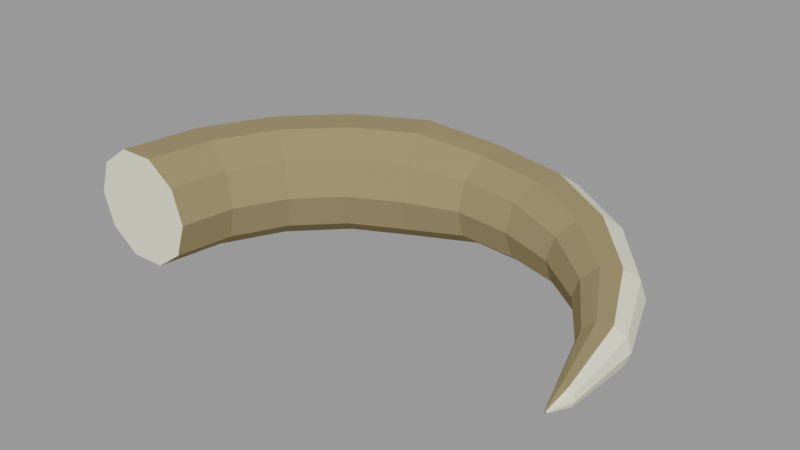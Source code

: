 # Source: GGJ20WPNS.blend  (saved by Blender 2.81.16; exported with 4.5.12 LTS)
import bpy
from mathutils import Matrix  # noqa: F401  (used for matrix-valued properties, if any)

bpy.ops.wm.read_factory_settings(use_empty=True)
scene = bpy.context.scene
scene.name = 'Narco_weapon'

# ---- materials (node trees are filled in below, after node groups)
mat_hueso = bpy.data.materials.new('hueso')
mat_hueso.use_transparent_shadow = False
mat_hueso.diffuse_color = (0.8007, 0.8007, 0.6281, 1.0)
mat_hueso.roughness = 1.0
mat_hueso.specular_intensity = 1.0
mat_hueso_2 = bpy.data.materials.new('hueso 2')
mat_hueso_2.use_transparent_shadow = False
mat_hueso_2.diffuse_color = (0.2957, 0.2268, 0.1173, 1.0)
mat_hueso3 = bpy.data.materials.new('hueso3')
mat_hueso3.use_transparent_shadow = False
mat_hueso3.diffuse_color = (0.4109, 0.2036, 0.08785, 1.0)

# ---- material node trees

# ---- meshes
me_torus = bpy.data.meshes.new('Torus')
me_torus.from_pydata([(1.04, 0.0, -1.252e-09), (1.032, 0.0, 0.02345), (1.012, 0.0, 0.03795), (0.9877, 0.0, 0.03795), (0.9677, 0.0, 0.02345), (0.9601, 0.0, -1.252e-09), (0.9677, 0.0, -0.02345), (0.9877, 0.0, -0.03795), (1.012, 0.0, -0.03795), (1.032, 0.0, -0.02345), (1.039, 0.3376, -2.637e-10), (1.022, 0.3322, 0.05444), (0.9783, 0.3179, 0.08809), (0.9238, 0.3002, 0.08809), (0.8798, 0.2859, 0.05444), (0.863, 0.2804, -2.637e-10), (0.8798, 0.2859, -0.05444), (0.9238, 0.3002, -0.08809), (0.9783, 0.3179, -0.08809), (1.022, 0.3322, -0.05444), (0.9132, 0.6635, -2.634e-10), (0.8933, 0.649, 0.07573), (0.8412, 0.6112, 0.1225), (0.7768, 0.5644, 0.1225), (0.7247, 0.5265, 0.07573), (0.7048, 0.5121, -2.634e-10), (0.7247, 0.5265, -0.07573), (0.7768, 0.5644, -0.1225), (0.8412, 0.6112, -0.1225), (0.8933, 0.649, -0.07573), (0.6842, 0.9417, 3.684e-10), (0.6658, 0.9164, 0.09642), (0.6176, 0.85, 0.156), (0.558, 0.768, 0.156), (0.5098, 0.7016, 0.09642), (0.4914, 0.6763, 3.684e-10), (0.5098, 0.7016, -0.09642), (0.558, 0.768, -0.156), (0.6176, 0.85, -0.156), (0.6658, 0.9164, -0.09642), (0.37, 1.139, -3.141e-10), (0.3583, 1.103, 0.116), (0.3279, 1.009, 0.1876), (0.2902, 0.8931, 0.1876), (0.2597, 0.7992, 0.116), (0.248, 0.7634, -3.141e-10), (0.2597, 0.7992, -0.116), (0.2902, 0.8931, -0.1876), (0.3279, 1.009, -0.1876), (0.3583, 1.103, -0.116), (9.134e-08, 1.21, -4.637e-10), (8.832e-08, 1.17, 0.1234), (8.039e-08, 1.065, 0.1996), (7.06e-08, 0.9351, 0.1996), (6.268e-08, 0.8302, 0.1234), (5.965e-08, 0.7901, -4.637e-10), (6.268e-08, 0.8302, -0.1234), (7.06e-08, 0.9351, -0.1996), (8.039e-08, 1.065, -0.1996), (8.832e-08, 1.17, -0.1234), (-0.3863, 1.189, 0.0), (-0.3715, 1.143, 0.1469), (-0.3329, 1.025, 0.2378), (-0.2851, 0.8776, 0.2378), (-0.2465, 0.7587, 0.1469), (-0.2318, 0.7133, 3.062e-17), (-0.2465, 0.7587, -0.1469), (-0.2851, 0.8776, -0.2378), (-0.3329, 1.025, -0.2378), (-0.3715, 1.143, -0.1469), (-0.7347, 1.011, 0.0), (-0.7067, 0.9726, 0.1469), (-0.6332, 0.8715, 0.2378), (-0.5424, 0.7465, 0.2378), (-0.4689, 0.6454, 0.1469), (-0.4408, 0.6068, 3.062e-17), (-0.4689, 0.6454, -0.1469), (-0.5424, 0.7465, -0.2378), (-0.6332, 0.8715, -0.2378), (-0.7067, 0.9726, -0.1469), (-1.011, 0.7347, 0.0), (-0.9726, 0.7067, 0.1469), (-0.8715, 0.6332, 0.2378), (-0.7465, 0.5424, 0.2378), (-0.6454, 0.4689, 0.1469), (-0.6068, 0.4408, 3.062e-17), (-0.6454, 0.4689, -0.1469), (-0.7465, 0.5424, -0.2378), (-0.8715, 0.6332, -0.2378), (-0.9726, 0.7067, -0.1469), (-1.189, 0.3863, 0.0), (-1.143, 0.3715, 0.1469), (-1.025, 0.3329, 0.2378), (-0.8776, 0.2851, 0.2378), (-0.7587, 0.2465, 0.1469), (-0.7133, 0.2318, 3.062e-17), (-0.7587, 0.2465, -0.1469), (-0.8776, 0.2851, -0.2378), (-1.025, 0.3329, -0.2378), (-1.143, 0.3715, -0.1469), (-1.25, 1.093e-07, 0.0), (-1.202, 1.051e-07, 0.1469), (-1.077, 9.418e-08, 0.2378), (-0.9227, 8.067e-08, 0.2378), (-0.7977, 6.974e-08, 0.1469), (-0.75, 6.557e-08, 3.062e-17), (-0.7977, 6.974e-08, -0.1469), (-0.9227, 8.067e-08, -0.2378), (-1.077, 9.418e-08, -0.2378), (-1.202, 1.051e-07, -0.1469), (1.005, -0.1031, -1.54e-10), (1.004, -0.1031, 0.002885), (1.002, -0.1031, 0.004668), (0.9985, -0.1031, 0.004668), (0.996, -0.1031, 0.002885), (0.9951, -0.1031, -1.54e-10), (0.996, -0.1031, -0.002885), (0.9985, -0.1031, -0.004668), (1.002, -0.1031, -0.004668), (1.004, -0.1031, -0.002885)], [], [(0, 10, 11, 1), (1, 11, 12, 2), (2, 12, 13, 3), (3, 13, 14, 4), (4, 14, 15, 5), (5, 15, 16, 6), (6, 16, 17, 7), (7, 17, 18, 8), (8, 18, 19, 9), (9, 19, 10, 0), (10, 20, 21, 11), (11, 21, 22, 12), (12, 22, 23, 13), (13, 23, 24, 14), (14, 24, 25, 15), (15, 25, 26, 16), (16, 26, 27, 17), (17, 27, 28, 18), (18, 28, 29, 19), (19, 29, 20, 10), (20, 30, 31, 21), (21, 31, 32, 22), (22, 32, 33, 23), (23, 33, 34, 24), (24, 34, 35, 25), (25, 35, 36, 26), (26, 36, 37, 27), (27, 37, 38, 28), (28, 38, 39, 29), (29, 39, 30, 20), (30, 40, 41, 31), (31, 41, 42, 32), (32, 42, 43, 33), (33, 43, 44, 34), (34, 44, 45, 35), (35, 45, 46, 36), (36, 46, 47, 37), (37, 47, 48, 38), (38, 48, 49, 39), (39, 49, 40, 30), (40, 50, 51, 41), (41, 51, 52, 42), (42, 52, 53, 43), (43, 53, 54, 44), (44, 54, 55, 45), (45, 55, 56, 46), (46, 56, 57, 47), (47, 57, 58, 48), (48, 58, 59, 49), (49, 59, 50, 40), (50, 60, 61, 51), (51, 61, 62, 52), (52, 62, 63, 53), (53, 63, 64, 54), (54, 64, 65, 55), (55, 65, 66, 56), (56, 66, 67, 57), (57, 67, 68, 58), (58, 68, 69, 59), (59, 69, 60, 50), (60, 70, 71, 61), (61, 71, 72, 62), (62, 72, 73, 63), (63, 73, 74, 64), (64, 74, 75, 65), (65, 75, 76, 66), (66, 76, 77, 67), (67, 77, 78, 68), (68, 78, 79, 69), (69, 79, 70, 60), (70, 80, 81, 71), (71, 81, 82, 72), (72, 82, 83, 73), (73, 83, 84, 74), (74, 84, 85, 75), (75, 85, 86, 76), (76, 86, 87, 77), (77, 87, 88, 78), (78, 88, 89, 79), (79, 89, 80, 70), (80, 90, 91, 81), (81, 91, 92, 82), (82, 92, 93, 83), (83, 93, 94, 84), (84, 94, 95, 85), (85, 95, 96, 86), (86, 96, 97, 87), (87, 97, 98, 88), (88, 98, 99, 89), (89, 99, 90, 80), (90, 100, 101, 91), (91, 101, 102, 92), (92, 102, 103, 93), (93, 103, 104, 94), (94, 104, 105, 95), (95, 105, 106, 96), (96, 106, 107, 97), (97, 107, 108, 98), (98, 108, 109, 99), (99, 109, 100, 90), (4, 5, 115, 114), (100, 109, 108, 107, 106, 105, 104, 103, 102, 101), (110, 111, 112, 113, 114, 115, 116, 117, 118, 119), (3, 4, 114, 113), (0, 1, 111, 110), (2, 3, 113, 112), (1, 2, 112, 111), (9, 0, 110, 119), (8, 9, 119, 118), (7, 8, 118, 117), (6, 7, 117, 116), (5, 6, 116, 115)])
me_torus.polygons.foreach_set('material_index', [0, 0, 1, 1, 1, 1, 1, 1, 0, 0, 0, 0, 1, 1, 1, 1, 1, 1, 0, 0, 0, 0, 1, 1, 1, 1, 1, 1, 0, 0, 0, 0, 1, 1, 1, 1, 1, 1, 0, 0, 0, 0, 1, 1, 1, 1, 1, 1, 0, 0, 0, 0, 1, 1, 1, 1, 1, 1, 0, 0, 0, 0, 1, 1, 1, 1, 1, 1, 0, 0, 0, 0, 1, 1, 1, 1, 1, 1, 0, 0, 0, 0, 1, 1, 1, 1, 1, 1, 0, 0, 0, 0, 1, 1, 1, 1, 1, 1, 0, 0, 1, 0, 1, 1, 0, 1, 0, 0, 0, 1, 1, 1])
_uv = me_torus.uv_layers.new(name='UVMap')
_uv.uv.foreach_set('vector', [0.55, 0.6, 0.6, 0.6, 0.6, 0.7, 0.55, 0.7, 0.55, 0.7, 0.6, 0.7, 0.6, 0.8, 0.55, 0.8, 0.55, 0.8, 0.6, 0.8, 0.6, 0.9, 0.55, 0.9, 0.55, 0.9, 0.6, 0.9, 0.6, 1.0, 0.55, 1.0, 0.55, -1.11e-16, 0.6, -1.11e-16, 0.6, 0.1, 0.55, 0.1, 0.55, 0.1, 0.6, 0.1, 0.6, 0.2, 0.55, 0.2, 0.55, 0.2, 0.6, 0.2, 0.6, 0.3, 0.55, 0.3, 0.55, 0.3, 0.6, 0.3, 0.6, 0.4, 0.55, 0.4, 0.55, 0.4, 0.6, 0.4, 0.6, 0.5, 0.55, 0.5, 0.55, 0.5, 0.6, 0.5, 0.6, 0.6, 0.55, 0.6, 0.6, 0.6, 0.65, 0.6, 0.65, 0.7, 0.6, 0.7, 0.6, 0.7, 0.65, 0.7, 0.65, 0.8, 0.6, 0.8, 0.6, 0.8, 0.65, 0.8, 0.65, 0.9, 0.6, 0.9, 0.6, 0.9, 0.65, 0.9, 0.65, 1.0, 0.6, 1.0, 0.6, -1.11e-16, 0.65, -1.11e-16, 0.65, 0.1, 0.6, 0.1, 0.6, 0.1, 0.65, 0.1, 0.65, 0.2, 0.6, 0.2, 0.6, 0.2, 0.65, 0.2, 0.65, 0.3, 0.6, 0.3, 0.6, 0.3, 0.65, 0.3, 0.65, 0.4, 0.6, 0.4, 0.6, 0.4, 0.65, 0.4, 0.65, 0.5, 0.6, 0.5, 0.6, 0.5, 0.65, 0.5, 0.65, 0.6, 0.6, 0.6, 0.65, 0.6, 0.7, 0.6, 0.7, 0.7, 0.65, 0.7, 0.65, 0.7, 0.7, 0.7, 0.7, 0.8, 0.65, 0.8, 0.65, 0.8, 0.7, 0.8, 0.7, 0.9, 0.65, 0.9, 0.65, 0.9, 0.7, 0.9, 0.7, 1.0, 0.65, 1.0, 0.65, -1.11e-16, 0.7, -1.11e-16, 0.7, 0.1, 0.65, 0.1, 0.65, 0.1, 0.7, 0.1, 0.7, 0.2, 0.65, 0.2, 0.65, 0.2, 0.7, 0.2, 0.7, 0.3, 0.65, 0.3, 0.65, 0.3, 0.7, 0.3, 0.7, 0.4, 0.65, 0.4, 0.65, 0.4, 0.7, 0.4, 0.7, 0.5, 0.65, 0.5, 0.65, 0.5, 0.7, 0.5, 0.7, 0.6, 0.65, 0.6, 0.7, 0.6, 0.75, 0.6, 0.75, 0.7, 0.7, 0.7, 0.7, 0.7, 0.75, 0.7, 0.75, 0.8, 0.7, 0.8, 0.7, 0.8, 0.75, 0.8, 0.75, 0.9, 0.7, 0.9, 0.7, 0.9, 0.75, 0.9, 0.75, 1.0, 0.7, 1.0, 0.7, -1.11e-16, 0.75, -1.11e-16, 0.75, 0.1, 0.7, 0.1, 0.7, 0.1, 0.75, 0.1, 0.75, 0.2, 0.7, 0.2, 0.7, 0.2, 0.75, 0.2, 0.75, 0.3, 0.7, 0.3, 0.7, 0.3, 0.75, 0.3, 0.75, 0.4, 0.7, 0.4, 0.7, 0.4, 0.75, 0.4, 0.75, 0.5, 0.7, 0.5, 0.7, 0.5, 0.75, 0.5, 0.75, 0.6, 0.7, 0.6, 0.75, 0.6, 0.8, 0.6, 0.8, 0.7, 0.75, 0.7, 0.75, 0.7, 0.8, 0.7, 0.8, 0.8, 0.75, 0.8, 0.75, 0.8, 0.8, 0.8, 0.8, 0.9, 0.75, 0.9, 0.75, 0.9, 0.8, 0.9, 0.8, 1.0, 0.75, 1.0, 0.75, -1.11e-16, 0.8, -1.11e-16, 0.8, 0.1, 0.75, 0.1, 0.75, 0.1, 0.8, 0.1, 0.8, 0.2, 0.75, 0.2, 0.75, 0.2, 0.8, 0.2, 0.8, 0.3, 0.75, 0.3, 0.75, 0.3, 0.8, 0.3, 0.8, 0.4, 0.75, 0.4, 0.75, 0.4, 0.8, 0.4, 0.8, 0.5, 0.75, 0.5, 0.75, 0.5, 0.8, 0.5, 0.8, 0.6, 0.75, 0.6, 0.8, 0.6, 0.85, 0.6, 0.85, 0.7, 0.8, 0.7, 0.8, 0.7, 0.85, 0.7, 0.85, 0.8, 0.8, 0.8, 0.8, 0.8, 0.85, 0.8, 0.85, 0.9, 0.8, 0.9, 0.8, 0.9, 0.85, 0.9, 0.85, 1.0, 0.8, 1.0, 0.8, -1.11e-16, 0.85, -1.11e-16, 0.85, 0.1, 0.8, 0.1, 0.8, 0.1, 0.85, 0.1, 0.85, 0.2, 0.8, 0.2, 0.8, 0.2, 0.85, 0.2, 0.85, 0.3, 0.8, 0.3, 0.8, 0.3, 0.85, 0.3, 0.85, 0.4, 0.8, 0.4, 0.8, 0.4, 0.85, 0.4, 0.85, 0.5, 0.8, 0.5, 0.8, 0.5, 0.85, 0.5, 0.85, 0.6, 0.8, 0.6, 0.85, 0.6, 0.9, 0.6, 0.9, 0.7, 0.85, 0.7, 0.85, 0.7, 0.9, 0.7, 0.9, 0.8, 0.85, 0.8, 0.85, 0.8, 0.9, 0.8, 0.9, 0.9, 0.85, 0.9, 0.85, 0.9, 0.9, 0.9, 0.9, 1.0, 0.85, 1.0, 0.85, -1.11e-16, 0.9, -1.11e-16, 0.9, 0.1, 0.85, 0.1, 0.85, 0.1, 0.9, 0.1, 0.9, 0.2, 0.85, 0.2, 0.85, 0.2, 0.9, 0.2, 0.9, 0.3, 0.85, 0.3, 0.85, 0.3, 0.9, 0.3, 0.9, 0.4, 0.85, 0.4, 0.85, 0.4, 0.9, 0.4, 0.9, 0.5, 0.85, 0.5, 0.85, 0.5, 0.9, 0.5, 0.9, 0.6, 0.85, 0.6, 0.9, 0.6, 0.95, 0.6, 0.95, 0.7, 0.9, 0.7, 0.9, 0.7, 0.95, 0.7, 0.95, 0.8, 0.9, 0.8, 0.9, 0.8, 0.95, 0.8, 0.95, 0.9, 0.9, 0.9, 0.9, 0.9, 0.95, 0.9, 0.95, 1.0, 0.9, 1.0, 0.9, -1.11e-16, 0.95, -1.11e-16, 0.95, 0.1, 0.9, 0.1, 0.9, 0.1, 0.95, 0.1, 0.95, 0.2, 0.9, 0.2, 0.9, 0.2, 0.95, 0.2, 0.95, 0.3, 0.9, 0.3, 0.9, 0.3, 0.95, 0.3, 0.95, 0.4, 0.9, 0.4, 0.9, 0.4, 0.95, 0.4, 0.95, 0.5, 0.9, 0.5, 0.9, 0.5, 0.95, 0.5, 0.95, 0.6, 0.9, 0.6, 0.95, 0.6, 1.0, 0.6, 1.0, 0.7, 0.95, 0.7, 0.95, 0.7, 1.0, 0.7, 1.0, 0.8, 0.95, 0.8, 0.95, 0.8, 1.0, 0.8, 1.0, 0.9, 0.95, 0.9, 0.95, 0.9, 1.0, 0.9, 1.0, 1.0, 0.95, 1.0, 0.95, -1.11e-16, 1.0, -1.11e-16, 1.0, 0.1, 0.95, 0.1, 0.95, 0.1, 1.0, 0.1, 1.0, 0.2, 0.95, 0.2, 0.95, 0.2, 1.0, 0.2, 1.0, 0.3, 0.95, 0.3, 0.95, 0.3, 1.0, 0.3, 1.0, 0.4, 0.95, 0.4, 0.95, 0.4, 1.0, 0.4, 1.0, 0.5, 0.95, 0.5, 0.95, 0.5, 1.0, 0.5, 1.0, 0.6, 0.95, 0.6, 2.22e-16, 0.6, 0.05, 0.6, 0.05, 0.7, 2.22e-16, 0.7, 2.22e-16, 0.7, 0.05, 0.7, 0.05, 0.8, 2.22e-16, 0.8, 2.22e-16, 0.8, 0.05, 0.8, 0.05, 0.9, 2.22e-16, 0.9, 2.22e-16, 0.9, 0.05, 0.9, 0.05, 1.0, 2.22e-16, 1.0, 2.22e-16, -1.11e-16, 0.05, -1.11e-16, 0.05, 0.1, 2.22e-16, 0.1, 2.22e-16, 0.1, 0.05, 0.1, 0.05, 0.2, 2.22e-16, 0.2, 2.22e-16, 0.2, 0.05, 0.2, 0.05, 0.3, 2.22e-16, 0.3, 2.22e-16, 0.3, 0.05, 0.3, 0.05, 0.4, 2.22e-16, 0.4, 2.22e-16, 0.4, 0.05, 0.4, 0.05, 0.5, 2.22e-16, 0.5, 2.22e-16, 0.5, 0.05, 0.5, 0.05, 0.6, 2.22e-16, 0.6, 0.55, -1.11e-16, 0.55, 0.1, 0.55, 0.1, 0.55, -1.11e-16, 0.05, 0.6, 0.05, 0.5, 0.05, 0.4, 0.05, 0.3, 0.05, 0.2, 0.05, 0.1, 0.05, -1.11e-16, 0.05, 0.9, 0.05, 0.8, 0.05, 0.7, 0.55, 0.6, 0.55, 0.7, 0.55, 0.8, 0.55, 0.9, 0.55, -1.11e-16, 0.55, 0.1, 0.55, 0.2, 0.55, 0.3, 0.55, 0.4, 0.55, 0.5, 0.55, 0.9, 0.55, 1.0, 0.55, 1.0, 0.55, 0.9, 0.55, 0.6, 0.55, 0.7, 0.55, 0.7, 0.55, 0.6, 0.55, 0.8, 0.55, 0.9, 0.55, 0.9, 0.55, 0.8, 0.55, 0.7, 0.55, 0.8, 0.55, 0.8, 0.55, 0.7, 0.55, 0.5, 0.55, 0.6, 0.55, 0.6, 0.55, 0.5, 0.55, 0.4, 0.55, 0.5, 0.55, 0.5, 0.55, 0.4, 0.55, 0.3, 0.55, 0.4, 0.55, 0.4, 0.55, 0.3, 0.55, 0.2, 0.55, 0.3, 0.55, 0.3, 0.55, 0.2, 0.55, 0.1, 0.55, 0.2, 0.55, 0.2, 0.55, 0.1])
me_torus.materials.append(mat_hueso)
me_torus.materials.append(mat_hueso_2)
me_torus.materials.append(mat_hueso3)
me_torus.use_remesh_preserve_volume = False
me_torus.use_remesh_preserve_attributes = False
me_torus.use_mirror_vertex_groups = False
me_torus.update()

# ---- objects
ob_narco_weapon = bpy.data.objects.new('Narco_weapon', me_torus)

# ---- transforms, parenting, visibility, modifiers, constraints
ob_narco_weapon.location = (0.0, 0.0, 0.0)
ob_narco_weapon.lineart.crease_threshold = 0.0

# ---- collection membership
scene.collection.objects.link(ob_narco_weapon)

# ---- scene / render settings (as saved in the file)
scene.frame_start = 1; scene.frame_end = 250; scene.frame_set(1)
scene.render.engine = 'BLENDER_EEVEE_NEXT'
scene.render.image_settings.exr_codec = 'NONE'
scene.render.simplify_subdivision_render = 0
scene.render.simplify_child_particles_render = 0.0
scene.cycles.use_denoising = False
scene.cycles.samples = 128
scene.cycles.sampling_pattern = 'TABULATED_SOBOL'
scene.cycles.use_adaptive_sampling = False
scene.cycles.use_light_tree = False
scene.view_settings.view_transform = 'Filmic'
bpy.context.view_layer.update()

# ---- added for rendering (the .blend has no active camera and no usable light): camera, sun + grey world if the file has none
cam_auto = bpy.data.cameras.new('AutoCamera')
cam_auto.lens = 50.0
cam_auto.sensor_width = 36.0
cam_auto.clip_end = 1000.0
ob_auto_camera = bpy.data.objects.new('AutoCamera', cam_auto)
scene.collection.objects.link(ob_auto_camera)
ob_auto_camera.location = (2.37649, -2.42445, 1.98523)
ob_auto_camera.rotation_euler = (1.09748, -7.21219e-08, 0.694738)
scene.camera = ob_auto_camera
light_auto_sun = bpy.data.lights.new('AutoSun', 'SUN')
light_auto_sun.energy = 3.0
light_auto_sun.angle = 0.0523599
ob_auto_sun = bpy.data.objects.new('AutoSun', light_auto_sun)
scene.collection.objects.link(ob_auto_sun)
ob_auto_sun.rotation_euler = (0.872665, 0.174533, 0.523599)
if scene.world is None:
    world_auto = bpy.data.worlds.new('AutoWorld')
    world_auto.color = (0.3, 0.3, 0.3)
    scene.world = world_auto
bpy.context.view_layer.update()
